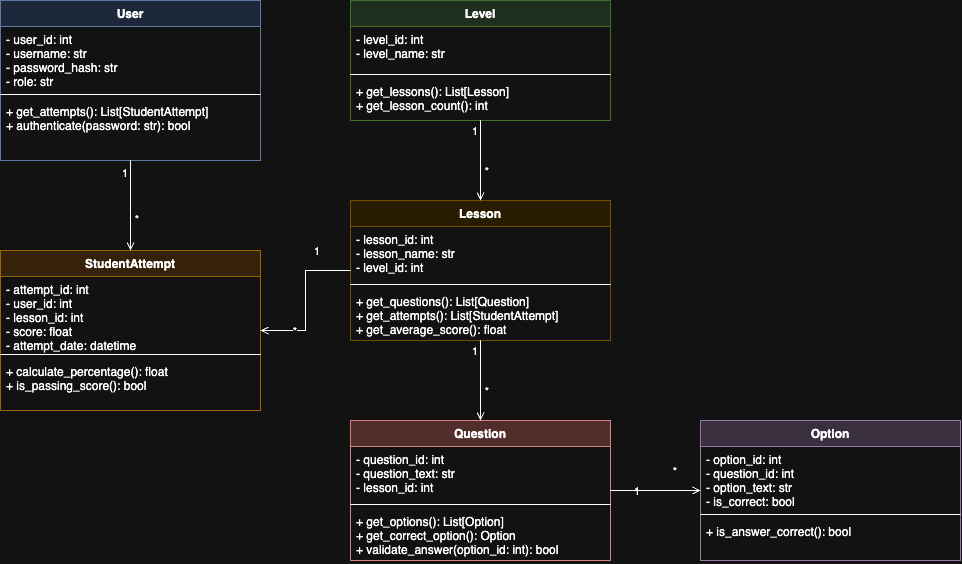

The diagram above was exported from draw.io. Its source (the exported page's mxGraphModel, read from the mxfile embedded in the PNG):
<mxGraphModel dx="1051" dy="594" grid="1" gridSize="10" guides="1" tooltips="1" connect="1" arrows="1" fold="1" page="1" pageScale="1" pageWidth="1169" pageHeight="827" background="#ffffff" math="0" shadow="0">
  <root>
    <mxCell id="0" />
    <mxCell id="1" parent="0" />
    <mxCell id="user_class" value="User" style="swimlane;fontStyle=1;align=center;verticalAlign=top;childLayout=stackLayout;horizontal=1;startSize=26;horizontalStack=0;resizeParent=1;res   izeParentMax=0;resizeLast=0;collapsible=1;marginBottom=0;fillColor=#dae8fc;strokeColor=#6c8ebf;" parent="1" vertex="1">
      <mxGeometry x="100" y="50" width="260" height="160" as="geometry" />
    </mxCell>
    <mxCell id="user_attr" value="- user_id: int&#10;- username: str&#10;- password_hash: str&#10;- role: str" style="text;strokeColor=none;fillColor=none;align=left;verticalAlign=top;spacingLeft=4;spacingRight=4;overflow=hidden;rotatable=0;points=[[0,0.5],[1,0.5]];portConstraint=eastwest;" parent="user_class" vertex="1">
      <mxGeometry y="26" width="260" height="64" as="geometry" />
    </mxCell>
    <mxCell id="user_sep" value="" style="line;strokeWidth=1;fillColor=none;align=left;verticalAlign=middle;spacingTop=-1;spacingLeft=3;spacingRight=3;rotatable=0;labelPosition=right;points=[];portConstraint=eastwest;" parent="user_class" vertex="1">
      <mxGeometry y="90" width="260" height="8" as="geometry" />
    </mxCell>
    <mxCell id="user_methods" value="+ get_attempts(): List[StudentAttempt]&#10;+ authenticate(password: str): bool" style="text;strokeColor=none;fillColor=none;align=left;verticalAlign=top;spacingLeft=4;spacingRight=4;overflow=hidden;rotatable=0;points=[[0,0.5],[1,0.5]];portConstraint=eastwest;" parent="user_class" vertex="1">
      <mxGeometry y="98" width="260" height="62" as="geometry" />
    </mxCell>
    <mxCell id="level_class" value="Level" style="swimlane;fontStyle=1;align=center;verticalAlign=top;childLayout=stackLayout;horizontal=1;startSize=26;horizontalStack=0;resizeParent=1;r   esizeParentMax=0;resizeLast=0;collapsible=1;marginBottom=0;fillColor=#d5e8d4;strokeColor=#82b366;" parent="1" vertex="1">
      <mxGeometry x="450" y="50" width="260" height="120" as="geometry" />
    </mxCell>
    <mxCell id="level_attr" value="- level_id: int&#10;- level_name: str" style="text;strokeColor=none;fillColor=none;align=left;verticalAlign=top;spacingLeft=4;spacingRight=4;overflow=hidden;rotatable=0;points=[[0,0.5],[1,0.5]];portConstraint=eastwest;" parent="level_class" vertex="1">
      <mxGeometry y="26" width="260" height="44" as="geometry" />
    </mxCell>
    <mxCell id="level_sep" value="" style="line;strokeWidth=1;fillColor=none;align=left;verticalAlign=middle;spacingTop=-1;spacingLeft=3;spacingRight=3;rotatable=0;labelPosition=right;points=[];portConstraint=eastwest;" parent="level_class" vertex="1">
      <mxGeometry y="70" width="260" height="8" as="geometry" />
    </mxCell>
    <mxCell id="level_methods" value="+ get_lessons(): List[Lesson]&#10;+ get_lesson_count(): int" style="text;strokeColor=none;fillColor=none;align=left;verticalAlign=top;spacingLeft=4;spacingRight=4;overflow=hidden;rotatable=0;points=[[0,0.5],[1,0.5]];portConstraint=eastwest;" parent="level_class" vertex="1">
      <mxGeometry y="78" width="260" height="42" as="geometry" />
    </mxCell>
    <mxCell id="lesson_class" value="Lesson" style="swimlane;fontStyle=1;align=center;verticalAlign=top;childLayout=stackLayout;horizontal=1;startSize=26;horizontalStack=0;resizeParent=1   ;resizeParentMax=0;resizeLast=0;collapsible=1;marginBottom=0;fillColor=#fff2cc;strokeColor=#d6b656;" parent="1" vertex="1">
      <mxGeometry x="450" y="250" width="260" height="140" as="geometry" />
    </mxCell>
    <mxCell id="lesson_attr" value="- lesson_id: int&#10;- lesson_name: str&#10;- level_id: int" style="text;strokeColor=none;fillColor=none;align=left;verticalAlign=top;spacingLeft=4;spacingRight=4;overflow=hidden;rotatable=0;points=[[0,0.5],[1,0.5]];portConstraint=eastwest;" parent="lesson_class" vertex="1">
      <mxGeometry y="26" width="260" height="54" as="geometry" />
    </mxCell>
    <mxCell id="lesson_sep" value="" style="line;strokeWidth=1;fillColor=none;align=left;verticalAlign=middle;spacingTop=-1;spacingLeft=3;spacingRight=3;rotatable=0;labelPosition=right;points=[];portConstraint=eastwest;" parent="lesson_class" vertex="1">
      <mxGeometry y="80" width="260" height="8" as="geometry" />
    </mxCell>
    <mxCell id="lesson_methods" value="+ get_questions(): List[Question]&#10;+ get_attempts(): List[StudentAttempt]&#10;+ get_average_score(): float" style="text;strokeColor=none;fillColor=none;align=left;verticalAlign=top;spacingLeft=4;spacingRight=4;overflow=hidden;rotatable=0;points=[[0,0.5],[1,0.5]];portConstraint=eastwest;" parent="lesson_class" vertex="1">
      <mxGeometry y="88" width="260" height="52" as="geometry" />
    </mxCell>
    <mxCell id="question_class" value="Question" style="swimlane;fontStyle=1;align=center;verticalAlign=top;childLayout=stackLayout;horizontal=1;startSize=26;horizontalStack=0;resizePare   nt=1;resizeParentMax=0;resizeLast=0;collapsible=1;marginBottom=0;fillColor=#f8cecc;strokeColor=#b85450;" parent="1" vertex="1">
      <mxGeometry x="450" y="470" width="260" height="140" as="geometry" />
    </mxCell>
    <mxCell id="question_attr" value="- question_id: int&#10;- question_text: str&#10;- lesson_id: int" style="text;strokeColor=none;fillColor=none;align=left;verticalAlign=top;spacingLeft=4;spacingRight=4;overflow=hidden;rotatable=0;points=[[0,0.5],[1,0.5]];portConstraint=eastwest;" parent="question_class" vertex="1">
      <mxGeometry y="26" width="260" height="54" as="geometry" />
    </mxCell>
    <mxCell id="question_sep" value="" style="line;strokeWidth=1;fillColor=none;align=left;verticalAlign=middle;spacingTop=-1;spacingLeft=3;spacingRight=3;rotatable=0;labelPosition=right;points=[];portConstraint=eastwest;" parent="question_class" vertex="1">
      <mxGeometry y="80" width="260" height="8" as="geometry" />
    </mxCell>
    <mxCell id="question_methods" value="+ get_options(): List[Option]&#10;+ get_correct_option(): Option&#10;+ validate_answer(option_id: int): bool" style="text;strokeColor=none;fillColor=none;align=left;verticalAlign=top;spacingLeft=4;spacingRight=4;overflow=hidden;rotatable=0;points=[[0,0.5],[1,0.5]];portConstraint=eastwest;" parent="question_class" vertex="1">
      <mxGeometry y="88" width="260" height="52" as="geometry" />
    </mxCell>
    <mxCell id="option_class" value="Option" style="swimlane;fontStyle=1;align=center;verticalAlign=top;childLayout=stackLayout;horizontal=1;startSize=26;horizontalStack=0;resizeParent=1   ;resizeParentMax=0;resizeLast=0;collapsible=1;marginBottom=0;fillColor=#e1d5e7;strokeColor=#9673a6;" parent="1" vertex="1">
      <mxGeometry x="800" y="470" width="260" height="140" as="geometry" />
    </mxCell>
    <mxCell id="option_attr" value="- option_id: int&#10;- question_id: int&#10;- option_text: str&#10;- is_correct: bool" style="text;strokeColor=none;fillColor=none;align=left;verticalAlign=top;spacingLeft=4;spacingRight=4;overflow=hidden;rotatable=0;points=[[0,0.5],[1,0.5]];portConstraint=eastwest;" parent="option_class" vertex="1">
      <mxGeometry y="26" width="260" height="64" as="geometry" />
    </mxCell>
    <mxCell id="option_sep" value="" style="line;strokeWidth=1;fillColor=none;align=left;verticalAlign=middle;spacingTop=-1;spacingLeft=3;spacingRight=3;rotatable=0;labelPosition=right;points=[];portConstraint=eastwest;" parent="option_class" vertex="1">
      <mxGeometry y="90" width="260" height="8" as="geometry" />
    </mxCell>
    <mxCell id="option_methods" value="+ is_answer_correct(): bool" style="text;strokeColor=none;fillColor=none;align=left;verticalAlign=top;spacingLeft=4;spacingRight=4;overflow=hidden;rotatable=0;points=[[0,0.5],[1,0.5]];portConstraint=eastwest;" parent="option_class" vertex="1">
      <mxGeometry y="98" width="260" height="42" as="geometry" />
    </mxCell>
    <mxCell id="attempt_class" value="StudentAttempt" style="swimlane;fontStyle=1;align=center;verticalAlign=top;childLayout=stackLayout;horizontal=1;startSize=26;horizontalStack=0;resiz   eParent=1;resizeParentMax=0;resizeLast=0;collapsible=1;marginBottom=0;fillColor=#ffe6cc;strokeColor=#d79b00;" parent="1" vertex="1">
      <mxGeometry x="100" y="300" width="260" height="160" as="geometry" />
    </mxCell>
    <mxCell id="attempt_attr" value="- attempt_id: int&#10;- user_id: int&#10;- lesson_id: int&#10;- score: float&#10;- attempt_date: datetime" style="text;strokeColor=none;fillColor=none;align=left;verticalAlign=top;spacingLeft=4;spacingRight=4;overflow=hidden;rotatable=0;points=[[0,0.5],[1,0.5]];portConstraint=eastwest;" parent="attempt_class" vertex="1">
      <mxGeometry y="26" width="260" height="74" as="geometry" />
    </mxCell>
    <mxCell id="attempt_sep" value="" style="line;strokeWidth=1;fillColor=none;align=left;verticalAlign=middle;spacingTop=-1;spacingLeft=3;spacingRight=3;rotatable=0;labelPosition=right;points=[];portConstraint=eastwest;" parent="attempt_class" vertex="1">
      <mxGeometry y="100" width="260" height="8" as="geometry" />
    </mxCell>
    <mxCell id="attempt_methods" value="+ calculate_percentage(): float&#10;+ is_passing_score(): bool" style="text;strokeColor=none;fillColor=none;align=left;verticalAlign=top;spacingLeft=4;spacingRight=4;overflow=hidden;rotatable=0;points=[[0,0.5],[1,0.5]];portConstraint=eastwest;" parent="attempt_class" vertex="1">
      <mxGeometry y="108" width="260" height="52" as="geometry" />
    </mxCell>
    <mxCell id="user_attempt_rel" value="1" style="edgeStyle=orthogonalEdgeStyle;rounded=0;orthogonalLoop=1;jettySize=auto;html=1;endArrow=open;endFill=0;strokeWidth=1;align=left;verticalAlign=bottom;" parent="1" source="user_class" target="attempt_class" edge="1">
      <mxGeometry x="-0.5" y="-10" relative="1" as="geometry">
        <mxPoint as="offset" />
      </mxGeometry>
    </mxCell>
    <mxCell id="user_attempt_rel2" value="*" style="edgeStyle=orthogonalEdgeStyle;rounded=0;orthogonalLoop=1;jettySize=auto;html=1;endArrow=open;endFill=0;strokeWidth=1;align=right;verticalAlign=bottom;" parent="1" source="user_class" target="attempt_class" edge="1">
      <mxGeometry x="0.5" y="10" relative="1" as="geometry">
        <mxPoint as="offset" />
      </mxGeometry>
    </mxCell>
    <mxCell id="level_lesson_rel" value="1" style="edgeStyle=orthogonalEdgeStyle;rounded=0;orthogonalLoop=1;jettySize=auto;html=1;endArrow=open;endFill=0;strokeWidth=1;align=left;verticalAlign=bottom;" parent="1" source="level_class" target="lesson_class" edge="1">
      <mxGeometry x="-0.5" y="-10" relative="1" as="geometry">
        <mxPoint as="offset" />
      </mxGeometry>
    </mxCell>
    <mxCell id="level_lesson_rel2" value="*" style="edgeStyle=orthogonalEdgeStyle;rounded=0;orthogonalLoop=1;jettySize=auto;html=1;endArrow=open;endFill=0;strokeWidth=1;align=right;verticalAlign=bottom;" parent="1" source="level_class" target="lesson_class" edge="1">
      <mxGeometry x="0.5" y="10" relative="1" as="geometry">
        <mxPoint as="offset" />
      </mxGeometry>
    </mxCell>
    <mxCell id="lesson_question_rel" value="1" style="edgeStyle=orthogonalEdgeStyle;rounded=0;orthogonalLoop=1;jettySize=auto;html=1;endArrow=open;endFill=0;strokeWidth=1;align=left;verticalAlign=bottom;" parent="1" source="lesson_class" target="question_class" edge="1">
      <mxGeometry x="-0.5" y="-10" relative="1" as="geometry">
        <mxPoint as="offset" />
      </mxGeometry>
    </mxCell>
    <mxCell id="lesson_question_rel2" value="*" style="edgeStyle=orthogonalEdgeStyle;rounded=0;orthogonalLoop=1;jettySize=auto;html=1;endArrow=open;endFill=0;strokeWidth=1;align=right;verticalAlign=bottom;" parent="1" source="lesson_class" target="question_class" edge="1">
      <mxGeometry x="0.5" y="10" relative="1" as="geometry">
        <mxPoint as="offset" />
      </mxGeometry>
    </mxCell>
    <mxCell id="lesson_attempt_rel" value="1" style="edgeStyle=orthogonalEdgeStyle;rounded=0;orthogonalLoop=1;jettySize=auto;html=1;endArrow=open;endFill=0;strokeWidth=1;align=left;verticalAlign=bottom;" parent="1" source="lesson_class" target="attempt_class" edge="1">
      <mxGeometry x="-0.5" y="-10" relative="1" as="geometry">
        <mxPoint as="offset" />
      </mxGeometry>
    </mxCell>
    <mxCell id="lesson_attempt_rel2" value="*" style="edgeStyle=orthogonalEdgeStyle;rounded=0;orthogonalLoop=1;jettySize=auto;html=1;endArrow=open;endFill=0;strokeWidth=1;align=right;verticalAlign=bottom;" parent="1" source="lesson_class" target="attempt_class" edge="1">
      <mxGeometry x="0.5" y="10" relative="1" as="geometry">
        <mxPoint as="offset" />
      </mxGeometry>
    </mxCell>
    <mxCell id="question_option_rel" value="1" style="edgeStyle=orthogonalEdgeStyle;rounded=0;orthogonalLoop=1;jettySize=auto;html=1;endArrow=open;endFill=0;strokeWidth=1;align=left;verticalAlign=bottom;" parent="1" source="question_class" target="option_class" edge="1">
      <mxGeometry x="-0.5" y="-10" relative="1" as="geometry">
        <mxPoint as="offset" />
      </mxGeometry>
    </mxCell>
    <mxCell id="question_option_rel2" value="*" style="edgeStyle=orthogonalEdgeStyle;rounded=0;orthogonalLoop=1;jettySize=auto;html=1;endArrow=open;endFill=0;strokeWidth=1;align=right;verticalAlign=bottom;" parent="1" source="question_class" target="option_class" edge="1">
      <mxGeometry x="0.5" y="10" relative="1" as="geometry">
        <mxPoint as="offset" />
      </mxGeometry>
    </mxCell>
  </root>
</mxGraphModel>